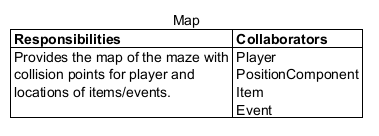

The diagram above was rendered by PlantUML. Its source (embedded in the PNG):
@startuml
<style>
title {FontStyle normal}
</style>


title
 Map
 |= **Responsibilities** |= **Collaborators** |
 | Provides the map of the maze with \n collision points for player and\n locations of items/events. | Player\n PositionComponent \n Item\n Event |
end title

@enduml